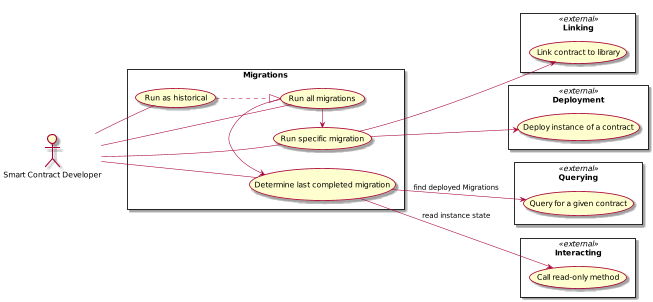

The diagram above was rendered by PlantUML. Its source (embedded in the PNG):
@startuml
scale 0.55
left to right direction

:Smart Contract Developer: as :Developer:

rectangle Querying << external >> {
  (Query for a given contract) as (QueryContract)
}

rectangle Interacting << external >> {
  (Call read-only method) as (Call)
}

rectangle Linking << external >> {
  (Link contract to library) as (LinkContract)
}

rectangle Deployment << external >> {
  (Deploy instance of a contract) as (DeployInstance)
}

rectangle Migrations {
  (Run all migrations) as (RunMigrations)
  (Run specific migration) as (RunSpecific)
  (Run as historical) as (RunHistorical)
  (Determine last completed migration) as (DetermineLastCompleted)


  RunHistorical ..|> RunMigrations

  RunMigrations -right-> RunSpecific
  RunMigrations -left-> DetermineLastCompleted

  DetermineLastCompleted -down-> QueryContract : find deployed Migrations
  DetermineLastCompleted -down-> Call : read instance state
  RunSpecific -down-> DeployInstance
  RunSpecific -down-> LinkContract


}

Developer -- RunMigrations
Developer -- RunSpecific
Developer -- RunHistorical
Developer -- DetermineLastCompleted

@enduml